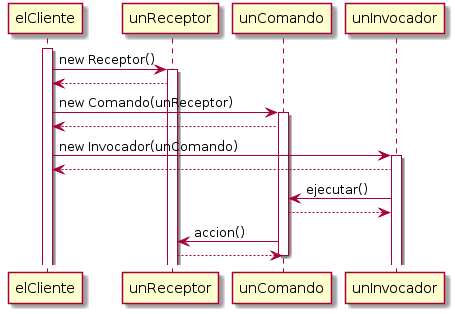

The diagram above was rendered by PlantUML. Its source (embedded in the PNG):
@startuml
activate elCliente
elCliente -> unReceptor: new Receptor()
activate unReceptor
unReceptor --> elCliente
elCliente -> unComando: new Comando(unReceptor)
activate unComando
unComando --> elCliente
elCliente -> unInvocador: new Invocador(unComando)
activate unInvocador
unInvocador --> elCliente
unInvocador -> unComando: ejecutar()
unComando --> unInvocador
unComando -> unReceptor: accion()
unReceptor --> unComando
deactivate unComando

@enduml